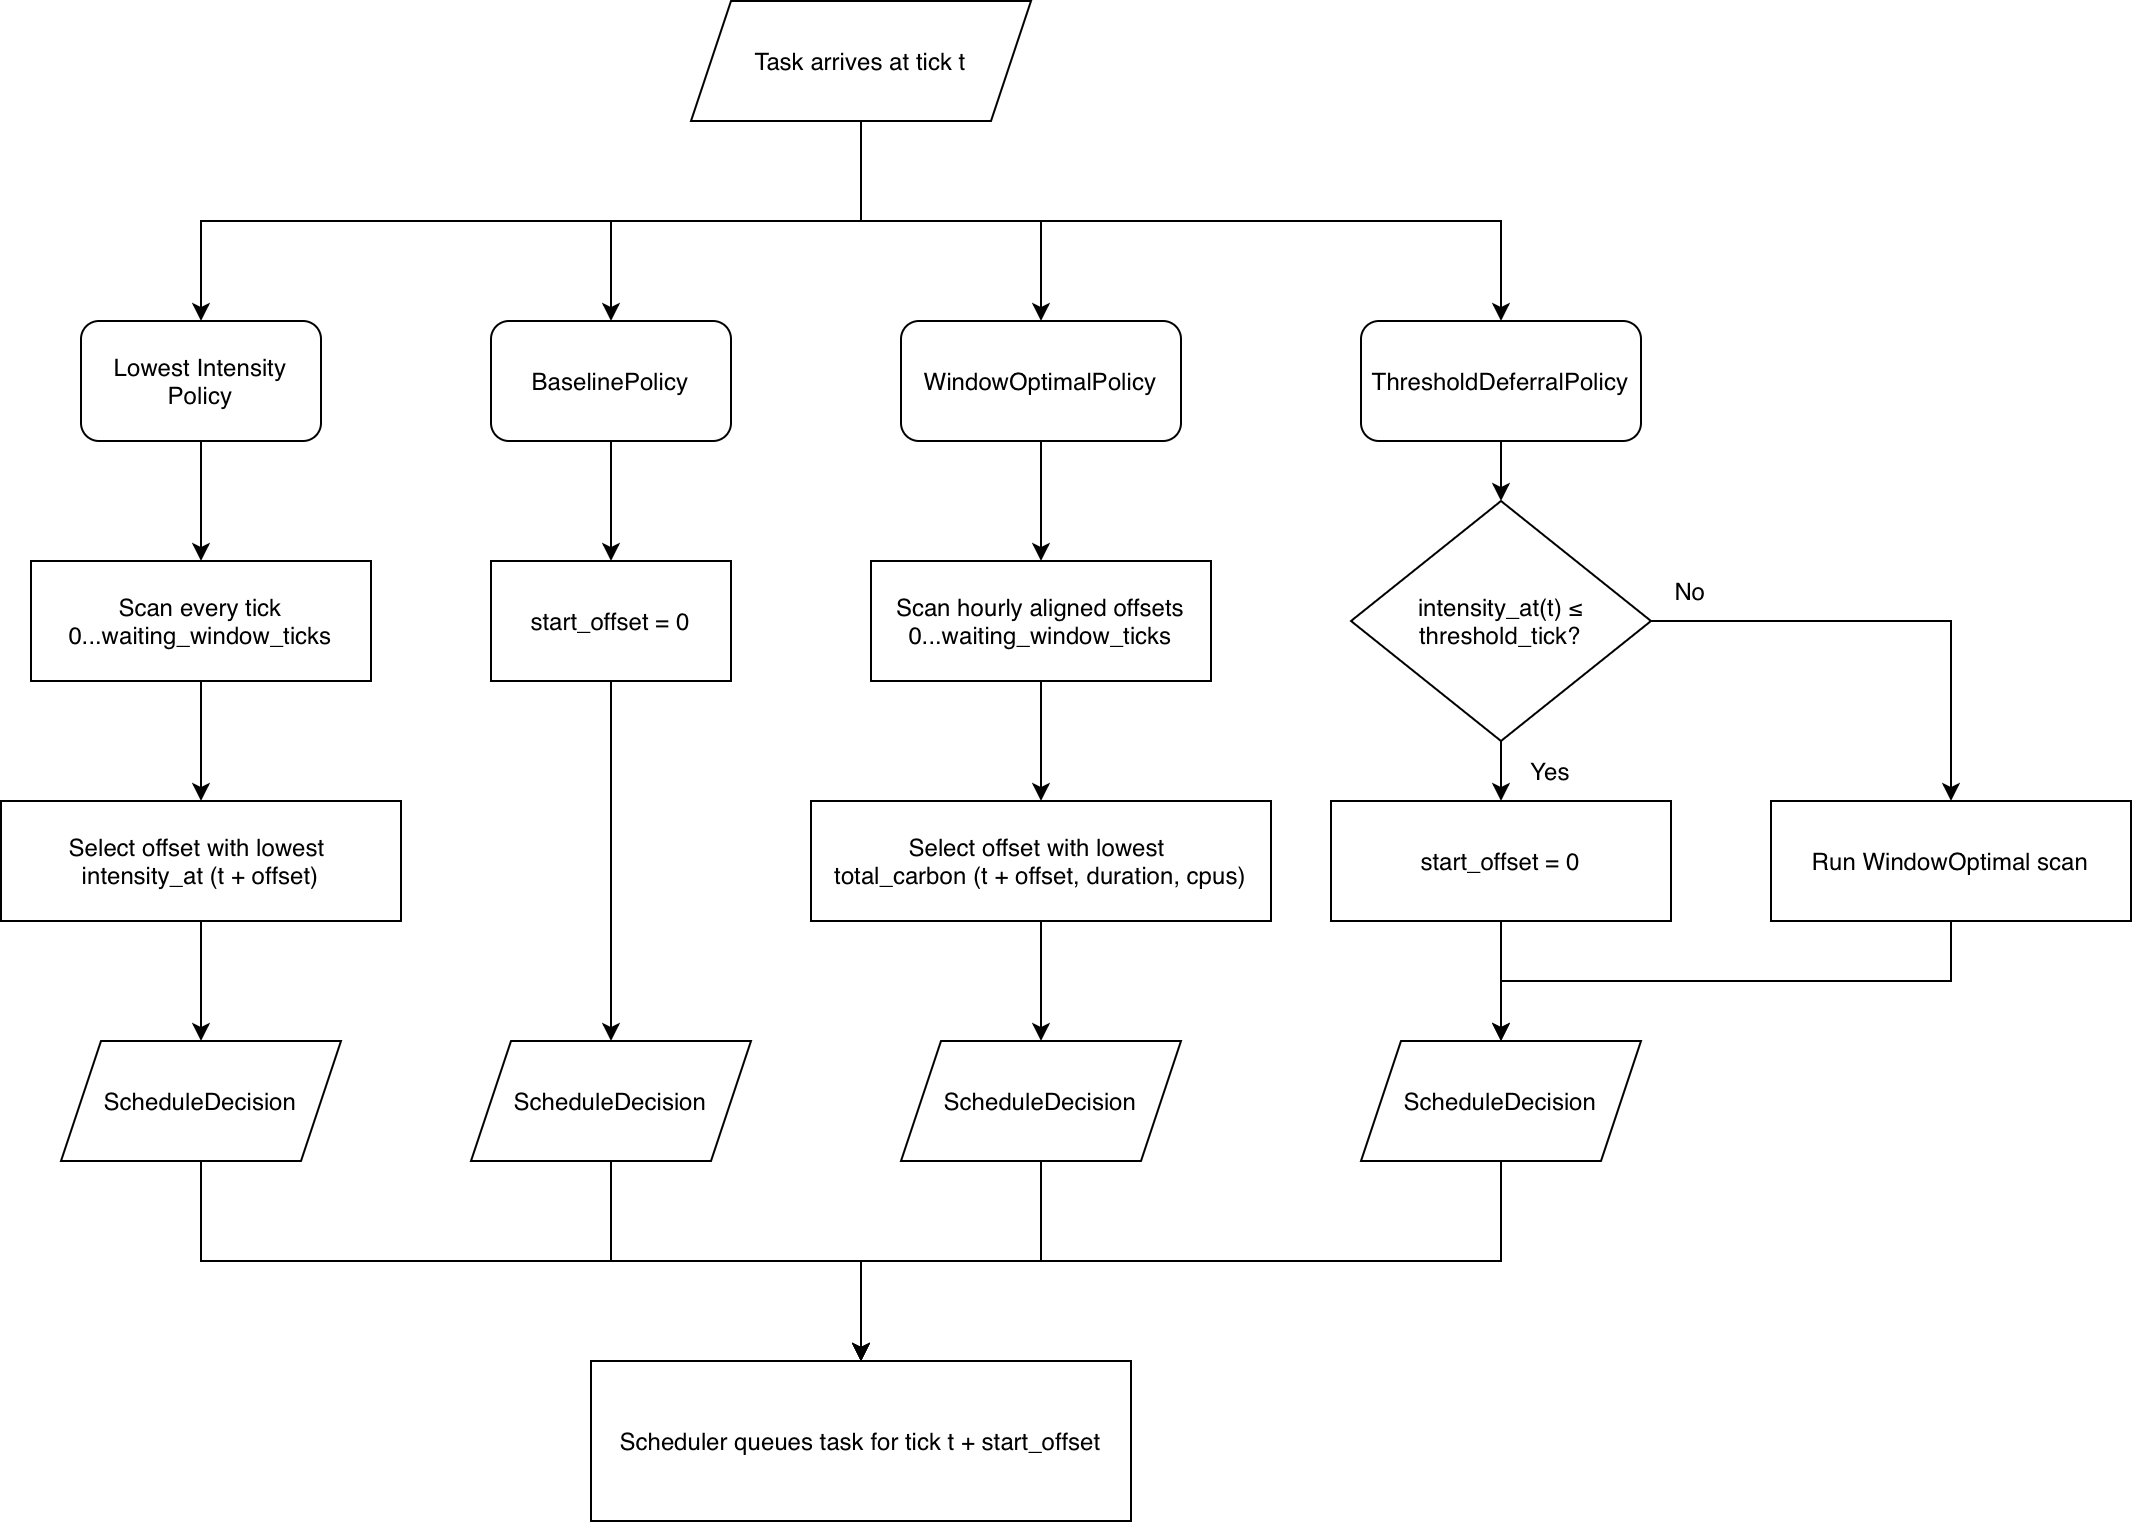

The diagram above was exported from draw.io. Its source (the exported page's mxGraphModel, read from the mxfile embedded in the PNG):
<mxGraphModel dx="1162" dy="1074" grid="1" gridSize="10" guides="1" tooltips="1" connect="1" arrows="1" fold="1" page="1" pageScale="1" pageWidth="4681" pageHeight="3300" math="0" shadow="0">
  <root>
    <mxCell id="0" />
    <mxCell id="1" parent="0" />
    <mxCell id="B3Sz4O20N_OvJSUBISun-21" edge="1" parent="1" source="B3Sz4O20N_OvJSUBISun-1" style="edgeStyle=orthogonalEdgeStyle;rounded=0;orthogonalLoop=1;jettySize=auto;html=1;exitX=0.5;exitY=1;exitDx=0;exitDy=0;entryX=0.5;entryY=0;entryDx=0;entryDy=0;" target="B3Sz4O20N_OvJSUBISun-8">
      <mxGeometry relative="1" as="geometry" />
    </mxCell>
    <mxCell id="B3Sz4O20N_OvJSUBISun-22" edge="1" parent="1" source="B3Sz4O20N_OvJSUBISun-1" style="edgeStyle=orthogonalEdgeStyle;rounded=0;orthogonalLoop=1;jettySize=auto;html=1;exitX=0.5;exitY=1;exitDx=0;exitDy=0;entryX=0.5;entryY=0;entryDx=0;entryDy=0;" target="B3Sz4O20N_OvJSUBISun-15">
      <mxGeometry relative="1" as="geometry" />
    </mxCell>
    <mxCell id="B3Sz4O20N_OvJSUBISun-24" edge="1" parent="1" source="B3Sz4O20N_OvJSUBISun-1" style="edgeStyle=orthogonalEdgeStyle;rounded=0;orthogonalLoop=1;jettySize=auto;html=1;exitX=0.5;exitY=1;exitDx=0;exitDy=0;entryX=0.5;entryY=0;entryDx=0;entryDy=0;" target="B3Sz4O20N_OvJSUBISun-2">
      <mxGeometry relative="1" as="geometry" />
    </mxCell>
    <mxCell id="B3Sz4O20N_OvJSUBISun-25" edge="1" parent="1" source="B3Sz4O20N_OvJSUBISun-1" style="edgeStyle=orthogonalEdgeStyle;rounded=0;orthogonalLoop=1;jettySize=auto;html=1;exitX=0.5;exitY=1;exitDx=0;exitDy=0;entryX=0.5;entryY=0;entryDx=0;entryDy=0;" target="B3Sz4O20N_OvJSUBISun-5">
      <mxGeometry relative="1" as="geometry" />
    </mxCell>
    <mxCell id="B3Sz4O20N_OvJSUBISun-1" parent="1" style="shape=parallelogram;perimeter=parallelogramPerimeter;whiteSpace=wrap;html=1;fixedSize=1;" value="Task arrives at tick t" vertex="1">
      <mxGeometry height="60" width="170" x="1460" y="520" as="geometry" />
    </mxCell>
    <mxCell id="B3Sz4O20N_OvJSUBISun-29" edge="1" parent="1" source="B3Sz4O20N_OvJSUBISun-2" style="edgeStyle=orthogonalEdgeStyle;rounded=0;orthogonalLoop=1;jettySize=auto;html=1;exitX=0.5;exitY=1;exitDx=0;exitDy=0;entryX=0.5;entryY=0;entryDx=0;entryDy=0;" target="B3Sz4O20N_OvJSUBISun-3">
      <mxGeometry relative="1" as="geometry" />
    </mxCell>
    <mxCell id="B3Sz4O20N_OvJSUBISun-2" parent="1" style="rounded=1;whiteSpace=wrap;html=1;" value="BaselinePolicy" vertex="1">
      <mxGeometry height="60" width="120" x="1360" y="680" as="geometry" />
    </mxCell>
    <mxCell id="B3Sz4O20N_OvJSUBISun-30" edge="1" parent="1" source="B3Sz4O20N_OvJSUBISun-3" style="edgeStyle=orthogonalEdgeStyle;rounded=0;orthogonalLoop=1;jettySize=auto;html=1;exitX=0.5;exitY=1;exitDx=0;exitDy=0;entryX=0.5;entryY=0;entryDx=0;entryDy=0;" target="B3Sz4O20N_OvJSUBISun-4">
      <mxGeometry relative="1" as="geometry" />
    </mxCell>
    <mxCell id="B3Sz4O20N_OvJSUBISun-3" parent="1" style="rounded=0;whiteSpace=wrap;html=1;" value="start_offset = 0" vertex="1">
      <mxGeometry height="60" width="120" x="1360" y="800" as="geometry" />
    </mxCell>
    <mxCell id="B3Sz4O20N_OvJSUBISun-40" edge="1" parent="1" source="B3Sz4O20N_OvJSUBISun-4" style="edgeStyle=orthogonalEdgeStyle;rounded=0;orthogonalLoop=1;jettySize=auto;html=1;exitX=0.5;exitY=1;exitDx=0;exitDy=0;entryX=0.5;entryY=0;entryDx=0;entryDy=0;" target="B3Sz4O20N_OvJSUBISun-20">
      <mxGeometry relative="1" as="geometry" />
    </mxCell>
    <mxCell id="B3Sz4O20N_OvJSUBISun-4" parent="1" style="shape=parallelogram;perimeter=parallelogramPerimeter;whiteSpace=wrap;html=1;fixedSize=1;" value="ScheduleDecision" vertex="1">
      <mxGeometry height="60" width="140" x="1350" y="1040" as="geometry" />
    </mxCell>
    <mxCell id="B3Sz4O20N_OvJSUBISun-26" edge="1" parent="1" source="B3Sz4O20N_OvJSUBISun-5" style="edgeStyle=orthogonalEdgeStyle;rounded=0;orthogonalLoop=1;jettySize=auto;html=1;exitX=0.5;exitY=1;exitDx=0;exitDy=0;entryX=0.5;entryY=0;entryDx=0;entryDy=0;" target="B3Sz4O20N_OvJSUBISun-6">
      <mxGeometry relative="1" as="geometry" />
    </mxCell>
    <mxCell id="B3Sz4O20N_OvJSUBISun-5" parent="1" style="rounded=1;whiteSpace=wrap;html=1;" value="Lowest Intensity Policy" vertex="1">
      <mxGeometry height="60" width="120" x="1155" y="680" as="geometry" />
    </mxCell>
    <mxCell id="B3Sz4O20N_OvJSUBISun-27" edge="1" parent="1" source="B3Sz4O20N_OvJSUBISun-6" style="edgeStyle=orthogonalEdgeStyle;rounded=0;orthogonalLoop=1;jettySize=auto;html=1;exitX=0.5;exitY=1;exitDx=0;exitDy=0;entryX=0.5;entryY=0;entryDx=0;entryDy=0;" target="B3Sz4O20N_OvJSUBISun-7">
      <mxGeometry relative="1" as="geometry" />
    </mxCell>
    <mxCell id="B3Sz4O20N_OvJSUBISun-6" parent="1" style="rounded=0;whiteSpace=wrap;html=1;" value="Scan every tick 0...waiting_window_ticks" vertex="1">
      <mxGeometry height="60" width="170" x="1130" y="800" as="geometry" />
    </mxCell>
    <mxCell id="B3Sz4O20N_OvJSUBISun-28" edge="1" parent="1" source="B3Sz4O20N_OvJSUBISun-7" style="edgeStyle=orthogonalEdgeStyle;rounded=0;orthogonalLoop=1;jettySize=auto;html=1;exitX=0.5;exitY=1;exitDx=0;exitDy=0;entryX=0.5;entryY=0;entryDx=0;entryDy=0;" target="B3Sz4O20N_OvJSUBISun-11">
      <mxGeometry relative="1" as="geometry" />
    </mxCell>
    <mxCell id="B3Sz4O20N_OvJSUBISun-7" parent="1" style="rounded=0;whiteSpace=wrap;html=1;" value="Select offset with lowest&amp;nbsp;&lt;div&gt;intensity_at (t + offset)&lt;/div&gt;" vertex="1">
      <mxGeometry height="60" width="200" x="1115" y="920" as="geometry" />
    </mxCell>
    <mxCell id="B3Sz4O20N_OvJSUBISun-31" edge="1" parent="1" source="B3Sz4O20N_OvJSUBISun-8" style="edgeStyle=orthogonalEdgeStyle;rounded=0;orthogonalLoop=1;jettySize=auto;html=1;exitX=0.5;exitY=1;exitDx=0;exitDy=0;entryX=0.5;entryY=0;entryDx=0;entryDy=0;" target="B3Sz4O20N_OvJSUBISun-12">
      <mxGeometry relative="1" as="geometry" />
    </mxCell>
    <mxCell id="B3Sz4O20N_OvJSUBISun-8" parent="1" style="rounded=1;whiteSpace=wrap;html=1;" value="WindowOptimalPolicy" vertex="1">
      <mxGeometry height="60" width="140" x="1565" y="680" as="geometry" />
    </mxCell>
    <mxCell id="B3Sz4O20N_OvJSUBISun-41" edge="1" parent="1" source="B3Sz4O20N_OvJSUBISun-11" style="edgeStyle=orthogonalEdgeStyle;rounded=0;orthogonalLoop=1;jettySize=auto;html=1;exitX=0.5;exitY=1;exitDx=0;exitDy=0;entryX=0.5;entryY=0;entryDx=0;entryDy=0;" target="B3Sz4O20N_OvJSUBISun-20">
      <mxGeometry relative="1" as="geometry" />
    </mxCell>
    <mxCell id="B3Sz4O20N_OvJSUBISun-11" parent="1" style="shape=parallelogram;perimeter=parallelogramPerimeter;whiteSpace=wrap;html=1;fixedSize=1;" value="ScheduleDecision" vertex="1">
      <mxGeometry height="60" width="140" x="1145" y="1040" as="geometry" />
    </mxCell>
    <mxCell id="B3Sz4O20N_OvJSUBISun-32" edge="1" parent="1" source="B3Sz4O20N_OvJSUBISun-12" style="edgeStyle=orthogonalEdgeStyle;rounded=0;orthogonalLoop=1;jettySize=auto;html=1;exitX=0.5;exitY=1;exitDx=0;exitDy=0;entryX=0.5;entryY=0;entryDx=0;entryDy=0;" target="B3Sz4O20N_OvJSUBISun-13">
      <mxGeometry relative="1" as="geometry" />
    </mxCell>
    <mxCell id="B3Sz4O20N_OvJSUBISun-12" parent="1" style="rounded=0;whiteSpace=wrap;html=1;" value="Scan hourly aligned offsets 0...waiting_window_ticks" vertex="1">
      <mxGeometry height="60" width="170" x="1550" y="800" as="geometry" />
    </mxCell>
    <mxCell id="B3Sz4O20N_OvJSUBISun-33" edge="1" parent="1" source="B3Sz4O20N_OvJSUBISun-13" style="edgeStyle=orthogonalEdgeStyle;rounded=0;orthogonalLoop=1;jettySize=auto;html=1;exitX=0.5;exitY=1;exitDx=0;exitDy=0;entryX=0.5;entryY=0;entryDx=0;entryDy=0;" target="B3Sz4O20N_OvJSUBISun-14">
      <mxGeometry relative="1" as="geometry" />
    </mxCell>
    <mxCell id="B3Sz4O20N_OvJSUBISun-13" parent="1" style="rounded=0;whiteSpace=wrap;html=1;" value="Select offset with lowest&amp;nbsp;&lt;div&gt;total_carbon (t + offset, duration, cpus)&lt;/div&gt;" vertex="1">
      <mxGeometry height="60" width="230" x="1520" y="920" as="geometry" />
    </mxCell>
    <mxCell id="B3Sz4O20N_OvJSUBISun-42" edge="1" parent="1" source="B3Sz4O20N_OvJSUBISun-14" style="edgeStyle=orthogonalEdgeStyle;rounded=0;orthogonalLoop=1;jettySize=auto;html=1;exitX=0.5;exitY=1;exitDx=0;exitDy=0;entryX=0.5;entryY=0;entryDx=0;entryDy=0;" target="B3Sz4O20N_OvJSUBISun-20">
      <mxGeometry relative="1" as="geometry" />
    </mxCell>
    <mxCell id="B3Sz4O20N_OvJSUBISun-14" parent="1" style="shape=parallelogram;perimeter=parallelogramPerimeter;whiteSpace=wrap;html=1;fixedSize=1;" value="ScheduleDecision" vertex="1">
      <mxGeometry height="60" width="140" x="1565" y="1040" as="geometry" />
    </mxCell>
    <mxCell id="B3Sz4O20N_OvJSUBISun-34" edge="1" parent="1" source="B3Sz4O20N_OvJSUBISun-15" style="edgeStyle=orthogonalEdgeStyle;rounded=0;orthogonalLoop=1;jettySize=auto;html=1;exitX=0.5;exitY=1;exitDx=0;exitDy=0;entryX=0.5;entryY=0;entryDx=0;entryDy=0;" target="B3Sz4O20N_OvJSUBISun-19">
      <mxGeometry relative="1" as="geometry" />
    </mxCell>
    <mxCell id="B3Sz4O20N_OvJSUBISun-15" parent="1" style="rounded=1;whiteSpace=wrap;html=1;" value="ThresholdDeferralPolicy" vertex="1">
      <mxGeometry height="60" width="140" x="1795" y="680" as="geometry" />
    </mxCell>
    <mxCell id="B3Sz4O20N_OvJSUBISun-35" edge="1" parent="1" source="B3Sz4O20N_OvJSUBISun-16" style="edgeStyle=orthogonalEdgeStyle;rounded=0;orthogonalLoop=1;jettySize=auto;html=1;exitX=0.5;exitY=1;exitDx=0;exitDy=0;entryX=0.5;entryY=0;entryDx=0;entryDy=0;" target="B3Sz4O20N_OvJSUBISun-18">
      <mxGeometry relative="1" as="geometry" />
    </mxCell>
    <mxCell id="B3Sz4O20N_OvJSUBISun-16" parent="1" style="rounded=0;whiteSpace=wrap;html=1;" value="start_offset = 0" vertex="1">
      <mxGeometry height="60" width="170" x="1780" y="920" as="geometry" />
    </mxCell>
    <mxCell id="B3Sz4O20N_OvJSUBISun-44" edge="1" parent="1" source="B3Sz4O20N_OvJSUBISun-17" style="edgeStyle=orthogonalEdgeStyle;rounded=0;orthogonalLoop=1;jettySize=auto;html=1;exitX=0.5;exitY=1;exitDx=0;exitDy=0;entryX=0.5;entryY=0;entryDx=0;entryDy=0;" target="B3Sz4O20N_OvJSUBISun-18">
      <mxGeometry relative="1" as="geometry" />
    </mxCell>
    <mxCell id="B3Sz4O20N_OvJSUBISun-17" parent="1" style="rounded=0;whiteSpace=wrap;html=1;" value="Run WindowOptimal scan" vertex="1">
      <mxGeometry height="60" width="180" x="2000" y="920" as="geometry" />
    </mxCell>
    <mxCell id="B3Sz4O20N_OvJSUBISun-43" edge="1" parent="1" source="B3Sz4O20N_OvJSUBISun-18" style="edgeStyle=orthogonalEdgeStyle;rounded=0;orthogonalLoop=1;jettySize=auto;html=1;exitX=0.5;exitY=1;exitDx=0;exitDy=0;entryX=0.5;entryY=0;entryDx=0;entryDy=0;" target="B3Sz4O20N_OvJSUBISun-20">
      <mxGeometry relative="1" as="geometry" />
    </mxCell>
    <mxCell id="B3Sz4O20N_OvJSUBISun-18" parent="1" style="shape=parallelogram;perimeter=parallelogramPerimeter;whiteSpace=wrap;html=1;fixedSize=1;" value="ScheduleDecision" vertex="1">
      <mxGeometry height="60" width="140" x="1795" y="1040" as="geometry" />
    </mxCell>
    <mxCell id="B3Sz4O20N_OvJSUBISun-36" edge="1" parent="1" source="B3Sz4O20N_OvJSUBISun-19" style="edgeStyle=orthogonalEdgeStyle;rounded=0;orthogonalLoop=1;jettySize=auto;html=1;exitX=0.5;exitY=1;exitDx=0;exitDy=0;entryX=0.5;entryY=0;entryDx=0;entryDy=0;" target="B3Sz4O20N_OvJSUBISun-16">
      <mxGeometry relative="1" as="geometry" />
    </mxCell>
    <mxCell id="B3Sz4O20N_OvJSUBISun-37" edge="1" parent="1" source="B3Sz4O20N_OvJSUBISun-19" style="edgeStyle=orthogonalEdgeStyle;rounded=0;orthogonalLoop=1;jettySize=auto;html=1;exitX=1;exitY=0.5;exitDx=0;exitDy=0;entryX=0.5;entryY=0;entryDx=0;entryDy=0;" target="B3Sz4O20N_OvJSUBISun-17">
      <mxGeometry relative="1" as="geometry" />
    </mxCell>
    <mxCell id="B3Sz4O20N_OvJSUBISun-19" parent="1" style="rhombus;whiteSpace=wrap;html=1;" value="intensity_at(t) ≤ threshold_tick?" vertex="1">
      <mxGeometry height="120" width="150" x="1790" y="770" as="geometry" />
    </mxCell>
    <mxCell id="B3Sz4O20N_OvJSUBISun-20" parent="1" style="rounded=0;whiteSpace=wrap;html=1;" value="Scheduler queues task for tick t + start_offset" vertex="1">
      <mxGeometry height="80" width="270" x="1410" y="1200" as="geometry" />
    </mxCell>
    <mxCell id="B3Sz4O20N_OvJSUBISun-38" parent="1" style="text;html=1;whiteSpace=wrap;strokeColor=none;fillColor=none;align=center;verticalAlign=middle;rounded=0;" value="Yes" vertex="1">
      <mxGeometry height="30" width="60" x="1860" y="890" as="geometry" />
    </mxCell>
    <mxCell id="B3Sz4O20N_OvJSUBISun-39" parent="1" style="text;html=1;whiteSpace=wrap;strokeColor=none;fillColor=none;align=center;verticalAlign=middle;rounded=0;" value="No" vertex="1">
      <mxGeometry height="30" width="60" x="1930" y="800" as="geometry" />
    </mxCell>
  </root>
</mxGraphModel>